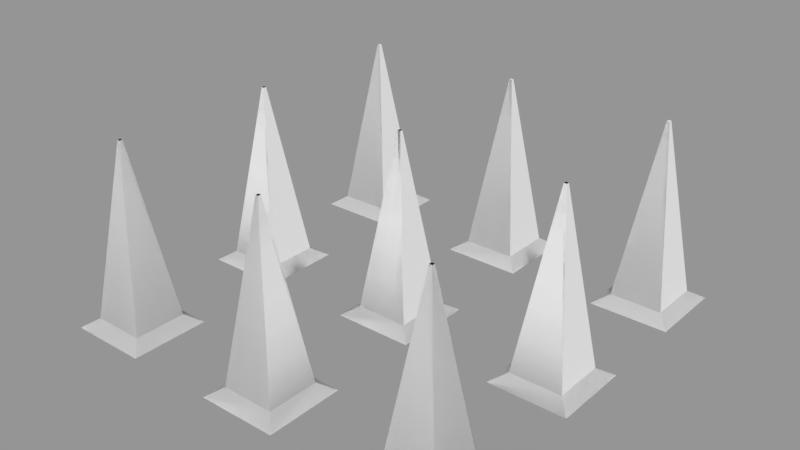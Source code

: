 # Source: SpikeTrap.blend  (saved by Blender 2.79.0; exported with 4.5.12 LTS)
import bpy
from mathutils import Matrix  # noqa: F401  (used for matrix-valued properties, if any)

bpy.ops.wm.read_factory_settings(use_empty=True)
scene = bpy.context.scene
scene.name = 'Scene'

# ---- collections
col_collection_1 = bpy.data.collections.new('Collection 1'); scene.collection.children.link(col_collection_1)

# ---- materials (node trees are filled in below, after node groups)
mat_material = bpy.data.materials.new('Material')
mat_material.alpha_threshold = 0.0
mat_material.use_transparent_shadow = False
mat_material.roughness = 0.5
mat_material.line_color = (0.0, 0.0, 0.0, 1.0)

# ---- material node trees

# ---- meshes
me_cube = bpy.data.meshes.new('Cube')
me_cube.from_pydata([(1.0, 1.0, -1.0), (1.0, -1.0, -1.0), (-1.0, -1.0, -1.0), (-1.0, 1.0, -1.0), (0.05543, 0.05543, 5.639), (0.05543, -0.05543, 5.639), (-0.05543, -0.05543, 5.639), (-0.05543, 0.05543, 5.639), (1.509, 1.509, -1.341), (1.509, -1.509, -1.341), (-1.509, 1.509, -1.341), (-1.509, -1.509, -1.341), (1.0, 7.378, -1.0), (1.0, 5.378, -1.0), (-1.0, 5.378, -1.0), (-1.0, 7.378, -1.0), (0.05543, 6.434, 5.639), (0.05543, 6.323, 5.639), (-0.05543, 6.323, 5.639), (-0.05543, 6.434, 5.639), (1.509, 7.887, -1.341), (1.509, 4.87, -1.341), (-1.509, 7.887, -1.341), (-1.509, 4.87, -1.341), (1.0, -5.378, -1.0), (1.0, -7.378, -1.0), (-1.0, -7.378, -1.0), (-1.0, -5.378, -1.0), (0.05543, -6.323, 5.639), (0.05543, -6.434, 5.639), (-0.05543, -6.434, 5.639), (-0.05543, -6.323, 5.639), (1.509, -4.87, -1.341), (1.509, -7.887, -1.341), (-1.509, -4.87, -1.341), (-1.509, -7.887, -1.341), (1.0, 1.0, -1.0), (1.0, -1.0, -1.0), (-1.0, -1.0, -1.0), (-1.0, 1.0, -1.0), (0.05543, 0.05543, 5.639), (0.05543, -0.05543, 5.639), (-0.05543, -0.05543, 5.639), (-0.05543, 0.05543, 5.639), (1.509, 1.509, -1.341), (1.509, -1.509, -1.341), (-1.509, 1.509, -1.341), (-1.509, -1.509, -1.341), (1.0, 7.378, -1.0), (1.0, 5.378, -1.0), (-1.0, 5.378, -1.0), (-1.0, 7.378, -1.0), (0.05543, 6.323, 5.639), (-0.05543, 6.323, 5.639), (-0.05543, 6.434, 5.639), (1.509, 7.887, -1.341), (1.509, 4.87, -1.341), (-1.509, 7.887, -1.341), (-1.509, 4.87, -1.341), (1.0, -5.378, -1.0), (1.0, -7.378, -1.0), (-1.0, -7.378, -1.0), (-1.0, -5.378, -1.0), (0.05543, -6.323, 5.639), (0.05543, -6.434, 5.639), (-0.05543, -6.434, 5.639), (-0.05543, -6.323, 5.639), (1.509, -4.87, -1.341), (1.509, -7.887, -1.341), (-1.509, -4.87, -1.341), (-1.509, -7.887, -1.341), (7.378, 1.0, -1.0), (7.378, -1.0, -1.0), (5.378, -1.0, -1.0), (5.378, 1.0, -1.0), (6.434, 0.05543, 5.639), (6.434, -0.05543, 5.639), (6.323, -0.05543, 5.639), (6.323, 0.05543, 5.639), (7.887, 1.509, -1.341), (7.887, -1.509, -1.341), (4.87, 1.509, -1.341), (4.87, -1.509, -1.341), (7.378, 7.378, -1.0), (7.378, 5.378, -1.0), (5.378, 5.378, -1.0), (5.378, 7.378, -1.0), (6.434, 6.434, 5.639), (6.434, 6.323, 5.639), (6.323, 6.323, 5.639), (6.323, 6.434, 5.639), (7.887, 7.887, -1.341), (7.887, 4.87, -1.341), (4.87, 7.887, -1.341), (4.87, 4.87, -1.341), (7.378, -5.378, -1.0), (7.378, -7.378, -1.0), (5.378, -7.378, -1.0), (5.378, -5.378, -1.0), (6.434, -6.323, 5.639), (6.434, -6.434, 5.639), (6.323, -6.434, 5.639), (6.323, -6.323, 5.639), (7.887, -4.87, -1.341), (7.887, -7.887, -1.341), (4.87, -4.87, -1.341), (4.87, -7.887, -1.341), (7.378, 1.0, -1.0), (7.378, -1.0, -1.0), (5.378, -1.0, -1.0), (5.378, 1.0, -1.0), (6.434, 0.05543, 5.639), (6.434, -0.05543, 5.639), (6.323, -0.05543, 5.639), (6.323, 0.05543, 5.639), (7.887, 1.509, -1.341), (7.887, -1.509, -1.341), (4.87, 1.509, -1.341), (4.87, -1.509, -1.341), (7.378, 7.378, -1.0), (7.378, 5.378, -1.0), (5.378, 5.378, -1.0), (5.378, 7.378, -1.0), (6.434, 6.323, 5.639), (6.323, 6.323, 5.639), (6.323, 6.434, 5.639), (7.887, 7.887, -1.341), (7.887, 4.87, -1.341), (4.87, 7.887, -1.341), (4.87, 4.87, -1.341), (7.378, -5.378, -1.0), (7.378, -7.378, -1.0), (5.378, -7.378, -1.0), (5.378, -5.378, -1.0), (6.434, -6.323, 5.639), (6.434, -6.434, 5.639), (6.323, -6.434, 5.639), (6.323, -6.323, 5.639), (7.887, -4.87, -1.341), (7.887, -7.887, -1.341), (4.87, -4.87, -1.341), (4.87, -7.887, -1.341), (-5.378, 1.0, -1.0), (-5.378, -1.0, -1.0), (-7.378, -1.0, -1.0), (-7.378, 1.0, -1.0), (-6.323, 0.05543, 5.639), (-6.323, -0.05543, 5.639), (-6.434, -0.05543, 5.639), (-6.434, 0.05543, 5.639), (-4.87, 1.509, -1.341), (-4.87, -1.509, -1.341), (-7.887, 1.509, -1.341), (-7.887, -1.509, -1.341), (-5.378, 7.378, -1.0), (-5.378, 5.378, -1.0), (-7.378, 5.378, -1.0), (-7.378, 7.378, -1.0), (-6.323, 6.434, 5.639), (-6.323, 6.323, 5.639), (-6.434, 6.323, 5.639), (-6.434, 6.434, 5.639), (-4.87, 7.887, -1.341), (-4.87, 4.87, -1.341), (-7.887, 7.887, -1.341), (-7.887, 4.87, -1.341), (-5.378, -5.378, -1.0), (-5.378, -7.378, -1.0), (-7.378, -7.378, -1.0), (-7.378, -5.378, -1.0), (-6.323, -6.323, 5.639), (-6.323, -6.434, 5.639), (-6.434, -6.434, 5.639), (-6.434, -6.323, 5.639), (-4.87, -4.87, -1.341), (-4.87, -7.887, -1.341), (-7.887, -4.87, -1.341), (-7.887, -7.887, -1.341), (-5.378, 1.0, -1.0), (-5.378, -1.0, -1.0), (-7.378, -1.0, -1.0), (-7.378, 1.0, -1.0), (-6.323, 0.05543, 5.639), (-6.323, -0.05543, 5.639), (-6.434, -0.05543, 5.639), (-6.434, 0.05543, 5.639), (-4.87, 1.509, -1.341), (-4.87, -1.509, -1.341), (-7.887, 1.509, -1.341), (-7.887, -1.509, -1.341), (-5.378, 7.378, -1.0), (-5.378, 5.378, -1.0), (-7.378, 5.378, -1.0), (-7.378, 7.378, -1.0), (-6.323, 6.323, 5.639), (-6.434, 6.323, 5.639), (-6.434, 6.434, 5.639), (-4.87, 7.887, -1.341), (-4.87, 4.87, -1.341), (-7.887, 7.887, -1.341), (-7.887, 4.87, -1.341), (-5.378, -5.378, -1.0), (-5.378, -7.378, -1.0), (-7.378, -7.378, -1.0), (-7.378, -5.378, -1.0), (-6.323, -6.323, 5.639), (-6.323, -6.434, 5.639), (-6.434, -6.434, 5.639), (-6.434, -6.323, 5.639), (-4.87, -4.87, -1.341), (-4.87, -7.887, -1.341), (-7.887, -4.87, -1.341), (-7.887, -7.887, -1.341)], [], [(2, 3, 10, 11), (4, 7, 6, 5), (0, 4, 5, 1), (1, 5, 6, 2), (2, 6, 7, 3), (4, 0, 3, 7), (8, 9, 11, 10), (1, 2, 11, 9), (3, 0, 8, 10), (0, 1, 9, 8), (14, 15, 22, 23), (16, 19, 18, 17), (12, 16, 17, 13), (13, 17, 18, 14), (14, 18, 19, 15), (16, 12, 15, 19), (20, 21, 23, 22), (13, 14, 23, 21), (15, 12, 20, 22), (12, 13, 21, 20), (26, 27, 34, 35), (28, 31, 30, 29), (24, 28, 29, 25), (25, 29, 30, 26), (26, 30, 31, 27), (28, 24, 27, 31), (32, 33, 35, 34), (25, 26, 35, 33), (27, 24, 32, 34), (24, 25, 33, 32), (38, 39, 46, 47), (40, 43, 42, 41), (37, 41, 42, 38), (38, 42, 43, 39), (37, 38, 47, 45), (39, 36, 44, 46), (36, 37, 45, 44), (50, 51, 57, 58), (49, 52, 53, 50), (50, 53, 54, 51), (49, 50, 58, 56), (51, 48, 55, 57), (48, 49, 56, 55), (61, 62, 69, 70), (63, 66, 65, 64), (59, 63, 64, 60), (60, 64, 65, 61), (61, 65, 66, 62), (63, 59, 62, 66), (67, 68, 70, 69), (60, 61, 70, 68), (62, 59, 67, 69), (59, 60, 68, 67), (73, 74, 81, 82), (75, 78, 77, 76), (71, 75, 76, 72), (72, 76, 77, 73), (73, 77, 78, 74), (75, 71, 74, 78), (79, 80, 82, 81), (72, 73, 82, 80), (74, 71, 79, 81), (71, 72, 80, 79), (85, 86, 93, 94), (87, 90, 89, 88), (83, 87, 88, 84), (84, 88, 89, 85), (85, 89, 90, 86), (87, 83, 86, 90), (91, 92, 94, 93), (84, 85, 94, 92), (86, 83, 91, 93), (83, 84, 92, 91), (97, 98, 105, 106), (99, 102, 101, 100), (95, 99, 100, 96), (96, 100, 101, 97), (97, 101, 102, 98), (99, 95, 98, 102), (103, 104, 106, 105), (96, 97, 106, 104), (98, 95, 103, 105), (95, 96, 104, 103), (109, 110, 117, 118), (111, 114, 113, 112), (108, 112, 113, 109), (109, 113, 114, 110), (108, 109, 118, 116), (110, 107, 115, 117), (107, 108, 116, 115), (121, 122, 128, 129), (120, 123, 124, 121), (121, 124, 125, 122), (120, 121, 129, 127), (122, 119, 126, 128), (119, 120, 127, 126), (132, 133, 140, 141), (134, 137, 136, 135), (130, 134, 135, 131), (131, 135, 136, 132), (132, 136, 137, 133), (134, 130, 133, 137), (138, 139, 141, 140), (131, 132, 141, 139), (133, 130, 138, 140), (130, 131, 139, 138), (144, 145, 152, 153), (146, 149, 148, 147), (142, 146, 147, 143), (143, 147, 148, 144), (144, 148, 149, 145), (146, 142, 145, 149), (150, 151, 153, 152), (143, 144, 153, 151), (145, 142, 150, 152), (142, 143, 151, 150), (156, 157, 164, 165), (158, 161, 160, 159), (154, 158, 159, 155), (155, 159, 160, 156), (156, 160, 161, 157), (158, 154, 157, 161), (162, 163, 165, 164), (155, 156, 165, 163), (157, 154, 162, 164), (154, 155, 163, 162), (168, 169, 176, 177), (170, 173, 172, 171), (166, 170, 171, 167), (167, 171, 172, 168), (168, 172, 173, 169), (170, 166, 169, 173), (174, 175, 177, 176), (167, 168, 177, 175), (169, 166, 174, 176), (166, 167, 175, 174), (180, 181, 188, 189), (182, 185, 184, 183), (179, 183, 184, 180), (180, 184, 185, 181), (179, 180, 189, 187), (181, 178, 186, 188), (178, 179, 187, 186), (192, 193, 199, 200), (191, 194, 195, 192), (192, 195, 196, 193), (191, 192, 200, 198), (193, 190, 197, 199), (190, 191, 198, 197), (203, 204, 211, 212), (205, 208, 207, 206), (201, 205, 206, 202), (202, 206, 207, 203), (203, 207, 208, 204), (205, 201, 204, 208), (209, 210, 212, 211), (202, 203, 212, 210), (204, 201, 209, 211), (201, 202, 210, 209)])
me_cube.materials.append(mat_material)
me_cube.use_remesh_preserve_volume = False
me_cube.use_remesh_preserve_attributes = False
me_cube.use_mirror_vertex_groups = False
me_cube.update()

# ---- objects
ob_cube = bpy.data.objects.new('Cube', me_cube)

# ---- transforms, parenting, visibility, modifiers, constraints
ob_cube.location = (0.0, 0.0, 0.0)
ob_cube.scale = (0.2352, 0.2352, 0.2352)
ob_cube.lock_rotations_4d = False
ob_cube.empty_display_type = 'ARROWS'
ob_cube.lineart.crease_threshold = 0.0

# ---- collection membership
col_collection_1.objects.link(ob_cube)

# ---- scene / render settings (as saved in the file)
scene.frame_start = 1; scene.frame_end = 250; scene.frame_set(1)
scene.render.engine = 'BLENDER_EEVEE_NEXT'
scene.render.resolution_percentage = 50
scene.render.dither_intensity = 0.0
scene.cycles.use_denoising = False
scene.cycles.samples = 128
scene.cycles.sampling_pattern = 'TABULATED_SOBOL'
scene.cycles.use_adaptive_sampling = False
scene.cycles.use_light_tree = False
scene.cycles.blur_glossy = 0.0
scene.cycles.sample_clamp_indirect = 0.0
scene.view_settings.view_transform = 'Standard'
bpy.context.view_layer.update()

# ---- added for rendering (the .blend has no active camera and no usable light): camera, sun + grey world if the file has none
cam_auto = bpy.data.cameras.new('AutoCamera')
cam_auto.lens = 50.0
cam_auto.sensor_width = 36.0
cam_auto.clip_end = 1000.0
ob_auto_camera = bpy.data.objects.new('AutoCamera', cam_auto)
scene.collection.objects.link(ob_auto_camera)
ob_auto_camera.location = (5.08599, -6.10319, 4.57418)
ob_auto_camera.rotation_euler = (1.09748, -7.21219e-08, 0.694738)
scene.camera = ob_auto_camera
light_auto_sun = bpy.data.lights.new('AutoSun', 'SUN')
light_auto_sun.energy = 3.0
light_auto_sun.angle = 0.0523599
ob_auto_sun = bpy.data.objects.new('AutoSun', light_auto_sun)
scene.collection.objects.link(ob_auto_sun)
ob_auto_sun.rotation_euler = (0.872665, 0.174533, 0.523599)
if scene.world is None:
    world_auto = bpy.data.worlds.new('AutoWorld')
    world_auto.color = (0.3, 0.3, 0.3)
    scene.world = world_auto
bpy.context.view_layer.update()
